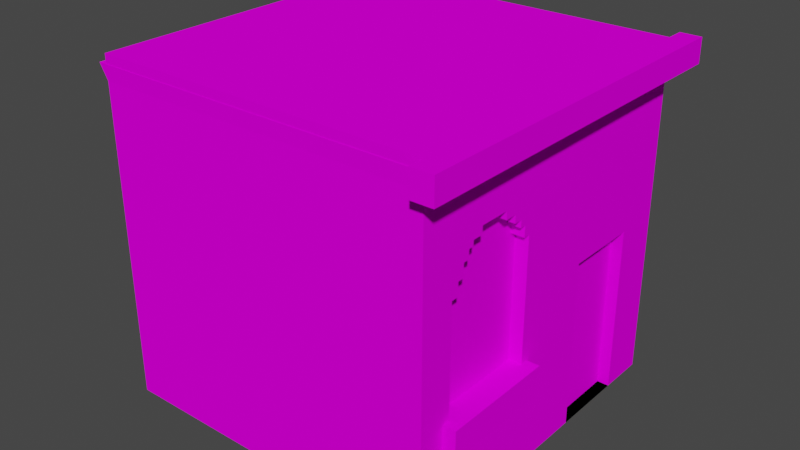 # Source: blend.blend  (saved by Blender 3.6.11; exported with 4.5.12 LTS)
import bpy
from mathutils import Matrix  # noqa: F401  (used for matrix-valued properties, if any)

bpy.ops.wm.read_factory_settings(use_empty=True)
scene = bpy.context.scene
scene.name = 'Scene'

# ---- collections
col_collection = bpy.data.collections.new('Collection'); scene.collection.children.link(col_collection)

# ---- images (referenced by path relative to the original .blend; pixels are not part of the script)
import os
ASSET_DIR = os.environ.get("B2B_ASSET_DIR", "")  # directory of the original .blend (textures are referenced by path, not embedded)
HERE = os.path.dirname(os.path.abspath(__file__))  # packed textures are extracted next to this script under _unpacked/

def load_image(name, relpath, width, height, colorspace="sRGB"):
    """Load a texture the original file referenced (path relative to the .blend, or extracted next to this script)."""
    p = next((c for c in (os.path.join(HERE, relpath), os.path.join(ASSET_DIR, relpath)) if relpath and os.path.exists(c)), "")
    if p:
        img = bpy.data.images.load(p, check_existing=True)
        img.name = name
    else:  # same state as the original file: an image datablock whose file is absent (Cycles renders it pink)
        img = bpy.data.images.new(name, width, height)
        img.source = "FILE"
        img.filepath = "//" + (relpath or name)
    img.colorspace_settings.name = colorspace
    return img
img_snipaste_2023_09_08_09_41_41_png = load_image('Snipaste_2023-09-08_09-41-41.png', 'Snipaste_2023-09-08_09-41-41.png', 1024, 1024, 'sRGB')

# ---- materials (node trees are filled in below, after node groups)
mat_material = bpy.data.materials.new('Material')
mat_material.alpha_threshold = 0.0
mat_material.use_transparent_shadow = False
mat_material.roughness = 0.5
mat_material.line_color = (0.0, 0.0, 0.0, 1.0)

# ---- material node trees
mat_material.use_nodes = True; mat_material.node_tree.nodes.clear()
_N = mat_material.node_tree.nodes; _L = mat_material.node_tree.links
n0 = _N.new('ShaderNodeOutputMaterial'); n0.name = 'Material Output'; n0.location = (300, 300)
n1 = _N.new('ShaderNodeBsdfPrincipled'); n1.name = 'Principled BSDF'; n1.location = (10, 300)
n1.distribution = 'GGX'
n1.subsurface_method = 'RANDOM_WALK_SKIN'
n1.inputs[3].default_value = 1.45
n1.inputs[13].default_value = 0.0
n1.inputs[27].default_value = (0.0, 0.0, 0.0, 1.0)
n1.inputs[28].default_value = 1.0
n2 = _N.new('ShaderNodeTexImage'); n2.name = '图像纹理'; n2.location = (-468, 199)
n2.image = img_snipaste_2023_09_08_09_41_41_png
_L.new(n1.outputs[0], n0.inputs[0])
_L.new(n2.outputs[0], n1.inputs[0])
n0.is_active_output = True

# ---- world
world_world = bpy.data.worlds.new('World'); scene.world = world_world
world_world.use_nodes = True; world_world.node_tree.nodes.clear()
_N = world_world.node_tree.nodes; _L = world_world.node_tree.links
n0 = _N.new('ShaderNodeOutputWorld'); n0.name = 'World Output'; n0.location = (300, 300)
n1 = _N.new('ShaderNodeBackground'); n1.name = 'Background'; n1.location = (10, 300)
n1.inputs[0].default_value = (0.05088, 0.05088, 0.05088, 1.0)
_L.new(n1.outputs[0], n0.inputs[0])
n0.is_active_output = True
world_world.color = (0.05088, 0.05088, 0.05088)
world_world.use_sun_shadow = False
world_world.sun_shadow_jitter_overblur = 0.0

# ---- meshes
me_cube = bpy.data.meshes.new('Cube')
me_cube.from_pydata([(1.0, 1.0, 1.0), (1.0, 1.0, -1.0), (1.0, -1.0, 1.0), (1.0, -1.0, -1.0), (-1.0, 1.0, 1.0), (-1.0, 1.0, -1.0), (-1.0, -1.0, 1.0), (-1.0, -1.0, -1.0), (-1.0, 0.2683, -1.0), (1.0, 0.2683, 1.0), (-1.0, 0.2683, 1.0), (1.0, 0.2683, -1.0), (-1.0, -0.842, -1.0), (1.0, -0.842, 1.0), (-1.0, -0.842, 1.0), (1.0, -0.842, -1.0), (-1.0, -0.1653, 1.0), (1.0, -0.1653, -1.0), (-1.0, -0.1653, -1.0), (1.0, -0.1653, 1.0), (1.0, 1.0, -0.007695), (-1.0, -1.0, -0.007695), (1.0, -1.0, -0.007695), (-1.0, 1.0, -0.007695), (1.0, 0.2683, -0.007695), (-1.0, 0.2683, -0.007695), (-1.0, -0.842, -0.007695), (1.0, -0.842, -0.007695), (1.0, -0.1653, -0.007695), (-1.0, -0.1653, -0.007695), (-1.0, 0.72, 1.0), (1.0, 0.72, -1.0), (-1.0, 0.72, -1.0), (1.0, 0.72, 1.0), (1.0, 0.72, -0.007695), (-1.0, 0.72, -0.007695), (1.0, 1.0, -0.5313), (1.0, -1.0, -0.5313), (-1.0, 1.0, -0.5313), (1.0, 0.2683, -0.5313), (-1.0, 0.2683, -0.5313), (-1.0, -0.842, -0.5313), (1.0, -0.842, -0.5313), (1.0, -0.1653, -0.5313), (-1.0, -0.1653, -0.5313), (-1.0, -1.0, -0.5313), (-1.0, 0.72, -0.5313), (1.0, 0.72, -0.5313), (-1.0, -1.0, -0.3683), (1.0, 1.0, -0.3683), (1.0, -1.0, -0.3683), (-1.0, 1.0, -0.3683), (1.0, 0.2683, -0.3683), (-1.0, 0.2683, -0.3683), (-1.0, -0.842, -0.3683), (1.0, -0.842, -0.3683), (1.0, -0.1653, -0.3683), (-1.0, -0.1653, -0.3683), (-1.0, 0.72, -0.3683), (1.0, 0.72, -0.3683), (1.073, -0.842, -0.3683), (1.073, -0.842, -0.5313), (1.073, -0.1653, -0.3683), (1.073, -0.1653, -0.5313), (0.9308, 0.2683, -0.5313), (0.9308, 0.2683, -1.0), (0.9308, 0.72, -0.007695), (0.9308, 0.2683, -0.007695), (0.9308, 0.72, -1.0), (0.9308, 0.72, -0.5313), (0.9308, 0.2683, -0.3683), (0.9308, 0.72, -0.3683), (-1.0, -1.0, 0.8565), (1.0, 1.0, 0.8565), (1.0, -1.0, 0.8565), (-1.0, 1.0, 0.8565), (1.0, 0.2683, 0.8565), (-1.0, 0.2683, 0.8565), (-1.0, -0.842, 0.8565), (1.0, -0.842, 0.8565), (1.0, -0.1653, 0.8565), (-1.0, -0.1653, 0.8565), (1.0, 0.72, 0.8565), (-1.0, 0.72, 0.8565), (-1.048, -1.003, 0.9451), (0.9523, 0.9966, 0.9451), (0.9523, -1.003, 0.9451), (-1.048, 0.9966, 0.9451), (0.9523, 0.2649, 0.9451), (-1.048, 0.2649, 0.9451), (-1.048, -0.8454, 0.9451), (0.9523, -0.8454, 0.9451), (0.9523, -0.1687, 0.9451), (-1.048, -0.1687, 0.9451), (0.9523, 0.7166, 0.9451), (-1.048, 0.7166, 0.9451), (1.126, -0.842, 1.0), (1.126, -1.0, 1.0), (1.126, 0.72, 1.0), (1.126, 0.2683, 1.0), (1.126, -0.1653, 1.0), (1.126, 1.0, 1.0), (1.126, 1.0, 0.8565), (1.126, -1.0, 0.8565), (1.126, 0.2683, 0.8565), (1.126, -0.842, 0.8565), (1.126, -0.1653, 0.8565), (1.126, 0.72, 0.8565), (1.0, -0.2153, -0.3683), (1.0, -0.7974, -0.3683), (1.0, -0.2153, -0.007695), (1.0, -0.7974, -0.007695), (1.0, -0.7974, 0.2651), (1.0, -0.755, 0.2651), (1.0, -0.755, 0.3427), (1.0, -0.7182, 0.3426), (1.0, -0.7182, 0.4198), (1.0, -0.6834, 0.4197), (1.0, -0.6834, 0.4714), (1.0, -0.6528, 0.4714), (1.0, -0.6528, 0.503), (1.0, -0.5885, 0.503), (1.0, -0.5885, 0.5478), (1.0, -0.4074, 0.5478), (1.0, -0.4074, 0.5019), (1.0, -0.3371, 0.5019), (1.0, -0.3371, 0.4565), (1.0, -0.2881, 0.4565), (1.0, -0.2881, 0.4148), (1.0, -0.2532, 0.4148), (1.0, -0.2532, 0.3511), (1.0, -0.2153, 0.3511), (1.0, -0.2153, 0.2617), (0.9238, -0.2153, -0.3683), (0.9238, -0.7974, -0.3683), (0.9238, -0.2153, -0.007695), (0.9238, -0.7974, -0.007695), (0.9238, -0.7974, 0.2651), (0.9238, -0.755, 0.2651), (0.9238, -0.755, 0.3427), (0.9238, -0.7182, 0.3426), (0.9238, -0.7182, 0.4198), (0.9238, -0.6834, 0.4197), (0.9238, -0.6834, 0.4714), (0.9238, -0.6528, 0.4714), (0.9238, -0.6528, 0.503), (0.9238, -0.5885, 0.503), (0.9238, -0.5885, 0.5478), (0.9238, -0.4074, 0.5478), (0.9238, -0.4074, 0.5019), (0.9238, -0.3371, 0.5019), (0.9238, -0.3371, 0.4565), (0.9238, -0.2881, 0.4565), (0.9238, -0.2881, 0.4148), (0.9238, -0.2532, 0.4148), (0.9238, -0.2532, 0.3511), (0.9238, -0.2153, 0.3511), (0.9238, -0.2153, 0.2617), (1.0, 1.11, 1.0), (1.0, 1.11, 0.8565), (1.126, 1.11, 0.8565), (1.126, 1.11, 1.0), (1.0, -1.094, 1.0), (1.0, -1.094, 0.8565), (1.126, -1.094, 1.0), (1.126, -1.094, 0.8565)], [], [(13, 14, 6, 2), (74, 2, 6, 72), (83, 30, 4, 75), (12, 15, 3, 7), (19, 13, 96, 100), (75, 4, 0, 73), (9, 19, 100, 99), (32, 31, 11, 8), (81, 16, 10, 77), (33, 30, 10, 9), (72, 6, 14, 78), (13, 2, 97, 96), (18, 17, 15, 12), (19, 16, 14, 13), (9, 10, 16, 19), (8, 11, 17, 18), (82, 73, 102, 107), (78, 14, 16, 81), (54, 26, 29, 57), (52, 24, 28, 56), (56, 28, 110, 108), (48, 21, 26, 54), (57, 29, 25, 53), (34, 24, 67, 66), (51, 23, 20, 49), (55, 27, 22, 50), (58, 35, 23, 51), (50, 22, 21, 48), (53, 25, 35, 58), (49, 20, 34, 59), (0, 4, 30, 33), (5, 1, 31, 32), (79, 80, 106, 105), (77, 10, 30, 83), (1, 36, 47, 31), (8, 40, 46, 32), (3, 37, 45, 7), (32, 46, 38, 5), (15, 42, 37, 3), (5, 38, 36, 1), (11, 31, 68, 65), (18, 44, 40, 8), (7, 45, 41, 12), (17, 43, 42, 15), (11, 39, 43, 17), (12, 41, 44, 18), (36, 49, 59, 47), (40, 53, 58, 46), (37, 50, 48, 45), (46, 58, 51, 38), (42, 55, 50, 37), (38, 51, 49, 36), (47, 59, 71, 69), (44, 57, 53, 40), (45, 48, 54, 41), (43, 56, 62, 63), (39, 52, 56, 43), (41, 54, 57, 44), (63, 62, 60, 61), (56, 108, 109, 55, 60, 62), (42, 43, 63, 61), (55, 42, 61, 60), (71, 66, 67, 70), (68, 69, 64, 65), (69, 71, 70, 64), (52, 39, 64, 70), (39, 11, 65, 64), (24, 52, 70, 67), (31, 47, 69, 68), (59, 34, 66, 71), (25, 77, 83, 35), (20, 73, 82, 34), (26, 78, 81, 29), (24, 76, 80, 28), (28, 80, 79, 27, 111, 112, 113, 114, 115, 116, 117, 118, 119, 120, 121, 122, 123, 124, 125, 126, 127, 128, 129, 130, 131, 132, 110), (21, 72, 78, 26), (29, 81, 77, 25), (34, 82, 76, 24), (23, 75, 73, 20), (27, 79, 74, 22), (35, 83, 75, 23), (22, 74, 72, 21), (80, 76, 88, 92), (75, 83, 95, 87), (83, 77, 89, 95), (76, 82, 94, 88), (79, 80, 92, 91), (72, 74, 86, 84), (82, 73, 85, 94), (73, 75, 87, 85), (78, 72, 84, 90), (81, 78, 90, 93), (74, 79, 91, 86), (77, 81, 93, 89), (105, 96, 97, 103), (107, 98, 99, 104), (106, 100, 96, 105), (104, 99, 100, 106), (102, 101, 98, 107), (74, 79, 105, 103), (0, 33, 98, 101), (0, 101, 161, 158), (80, 76, 104, 106), (76, 82, 107, 104), (2, 74, 163, 162), (33, 9, 99, 98), (135, 157, 156, 155, 154, 153, 152, 151, 150, 149, 148, 147, 146, 145, 144, 143, 142, 141, 140, 139, 138, 137, 136), (118, 117, 142, 143), (125, 124, 149, 150), (109, 111, 27, 55), (133, 135, 136, 134), (110, 132, 157, 135), (126, 125, 150, 151), (119, 118, 143, 144), (111, 109, 134, 136), (112, 111, 136, 137), (127, 126, 151, 152), (120, 119, 144, 145), (108, 110, 135, 133), (113, 112, 137, 138), (128, 127, 152, 153), (121, 120, 145, 146), (114, 113, 138, 139), (129, 128, 153, 154), (122, 121, 146, 147), (115, 114, 139, 140), (130, 129, 154, 155), (123, 122, 147, 148), (116, 115, 140, 141), (131, 130, 155, 156), (109, 108, 133, 134), (124, 123, 148, 149), (117, 116, 141, 142), (132, 131, 156, 157), (159, 158, 161, 160), (101, 102, 160, 161), (102, 73, 159, 160), (73, 0, 158, 159), (162, 163, 165, 164), (74, 103, 165, 163), (97, 2, 162, 164), (103, 97, 164, 165)])
_uv = me_cube.uv_layers.new(name='UVMap')
_uv.uv.foreach_set('vector', [0.07126, 0.9993, 0.2633, 1.249, 0.2002, 1.249, -0.008301, 0.9993, -0.007469, 0.9275, -0.008301, 0.9993, -0.04971, 0.9992, -0.04969, 0.9274, 1.208, 0.9278, 1.207, 0.9996, 1.249, 0.9996, 1.25, 0.9278, 0.2648, -0.251, 0.08196, -0.001032, 0.003289, -0.00105, 0.2007, -0.251, 0.412, 0.9994, 0.07126, 0.9993, 0.07126, 0.9993, 0.412, 0.9994, 1.25, 0.9278, 1.249, 0.9996, 0.9989, 0.9995, 0.9989, 0.9277, 0.6304, 0.9994, 0.412, 0.9994, 0.412, 0.9994, 0.6304, 0.9994, 0.8991, -0.2509, 0.8597, -0.0008593, 0.6348, -0.0009093, 0.7157, -0.2509, 1.075, 0.9278, 1.075, 0.9996, 1.14, 0.9996, 1.14, 0.9278, 0.8579, 0.9995, 0.887, 1.249, 0.7066, 1.249, 0.6304, 0.9994, 0.9503, 0.9278, 0.9503, 0.9996, 0.9739, 0.9996, 0.974, 0.9278, 0.07126, 0.9993, -0.008301, 0.9993, -0.008301, 0.9993, 0.07126, 0.9993, 0.5396, -0.251, 0.4189, -0.0009572, 0.08196, -0.001032, 0.2648, -0.251, 0.412, 0.9994, 0.5335, 1.249, 0.2633, 1.249, 0.07126, 0.9993, 0.6304, 0.9994, 0.7066, 1.249, 0.5335, 1.249, 0.412, 0.9994, 0.7157, -0.2509, 0.6348, -0.0009093, 0.4189, -0.0009572, 0.5396, -0.251, 0.858, 0.9277, 0.9989, 0.9277, 0.9989, 0.9277, 0.858, 0.9277, 0.974, 0.9278, 0.9739, 0.9996, 1.075, 0.9996, 1.075, 0.9278, 0.9748, 0.3152, 0.9746, 0.4955, 1.078, 0.4956, 1.079, 0.3152, 0.6334, 0.315, 0.6326, 0.4954, 0.4155, 0.4954, 0.4167, 0.315, 0.4167, 0.315, 0.4155, 0.4954, 0.3905, 0.4954, 0.3918, 0.315, 0.9505, 0.3152, 0.9504, 0.4955, 0.9746, 0.4955, 0.9748, 0.3152, 1.079, 0.3152, 1.078, 0.4956, 1.144, 0.4956, 1.146, 0.3152, 0.8588, 0.4955, 0.6326, 0.4954, 0.6326, 0.4954, 0.8588, 0.4955, 1.258, 0.3152, 1.256, 0.4956, 0.999, 0.4955, 0.9991, 0.3151, 0.07858, 0.3149, 0.07665, 0.4953, -0.002462, 0.4953, -0.0003717, 0.3149, 1.215, 0.3152, 1.213, 0.4956, 1.256, 0.4956, 1.258, 0.3152, -0.0003717, 0.3149, -0.002462, 0.4953, -0.04957, 0.4952, -0.04952, 0.3148, 1.146, 0.3152, 1.144, 0.4956, 1.213, 0.4956, 1.215, 0.3152, 0.9991, 0.3151, 0.999, 0.4955, 0.8588, 0.4955, 0.8591, 0.3151, 0.9989, 0.9995, 0.9988, 1.25, 0.887, 1.249, 0.8579, 0.9995, 1.013, -0.2508, 0.9991, -0.0008284, 0.8597, -0.0008593, 0.8991, -0.2509, 0.07203, 0.9275, 0.4125, 0.9276, 0.4125, 0.9276, 0.07203, 0.9275, 1.14, 0.9278, 1.14, 0.9996, 1.207, 0.9996, 1.208, 0.9278, 0.9991, -0.0008284, 0.9991, 0.2336, 0.8593, 0.2336, 0.8597, -0.0008593, 1.149, -0.0007529, 1.146, 0.2337, 1.216, 0.2337, 1.219, -0.0007437, 0.003289, -0.00105, 0.0005726, 0.2334, -0.0495, 0.2333, -0.04943, -0.00114, 1.219, -0.0007437, 1.216, 0.2337, 1.259, 0.2337, 1.263, -0.000738, 0.08196, -0.001032, 0.07945, 0.2334, 0.0005726, 0.2334, 0.003289, -0.00105, 1.263, -0.000738, 1.259, 0.2337, 0.9991, 0.2336, 0.9991, -0.0008284, 0.6348, -0.0009093, 0.8597, -0.0008593, 0.8597, -0.0008593, 0.6348, -0.0009093, 1.081, -0.0007616, 1.079, 0.2337, 1.146, 0.2337, 1.149, -0.0007529, 0.9506, -0.0007785, 0.9505, 0.2336, 0.9749, 0.2337, 0.9752, -0.0007753, 0.4189, -0.0009572, 0.4173, 0.2335, 0.07945, 0.2334, 0.08196, -0.001032, 0.6348, -0.0009093, 0.6338, 0.2335, 0.4173, 0.2335, 0.4189, -0.0009572, 0.9752, -0.0007753, 0.9749, 0.2337, 1.079, 0.2337, 1.081, -0.0007616, 0.9991, 0.2336, 0.9991, 0.3151, 0.8591, 0.3151, 0.8593, 0.2336, 1.146, 0.2337, 1.146, 0.3152, 1.215, 0.3152, 1.216, 0.2337, 0.0005726, 0.2334, -0.0003717, 0.3149, -0.04952, 0.3148, -0.0495, 0.2333, 1.216, 0.2337, 1.215, 0.3152, 1.258, 0.3152, 1.259, 0.2337, 0.07945, 0.2334, 0.07858, 0.3149, -0.0003717, 0.3149, 0.0005726, 0.2334, 1.259, 0.2337, 1.258, 0.3152, 0.9991, 0.3151, 0.9991, 0.2336, 0.8593, 0.2336, 0.8591, 0.3151, 0.8591, 0.3151, 0.8593, 0.2336, 1.079, 0.2337, 1.079, 0.3152, 1.146, 0.3152, 1.146, 0.2337, 0.9505, 0.2336, 0.9505, 0.3152, 0.9748, 0.3152, 0.9749, 0.2337, 0.4173, 0.2335, 0.4167, 0.315, 0.4167, 0.315, 0.4173, 0.2335, 0.6338, 0.2335, 0.6334, 0.315, 0.4167, 0.315, 0.4173, 0.2335, 0.9749, 0.2337, 0.9748, 0.3152, 1.079, 0.3152, 1.079, 0.2337, 0.4173, 0.2335, 0.4167, 0.315, 0.07858, 0.3149, 0.07945, 0.2334, 0.4167, 0.315, 0.3918, 0.315, 0.1009, 0.3149, 0.07858, 0.3149, 0.07858, 0.3149, 0.4167, 0.315, 0.07945, 0.2334, 0.4173, 0.2335, 0.4173, 0.2335, 0.07945, 0.2334, 0.07858, 0.3149, 0.07945, 0.2334, 0.07945, 0.2334, 0.07858, 0.3149, 0.8591, 0.3151, 0.8588, 0.4955, 0.6326, 0.4954, 0.6334, 0.315, 0.8597, -0.0008593, 0.8593, 0.2336, 0.6338, 0.2335, 0.6348, -0.0009093, 0.8593, 0.2336, 0.8591, 0.3151, 0.6334, 0.315, 0.6338, 0.2335, 0.6334, 0.315, 0.6338, 0.2335, 0.6338, 0.2335, 0.6334, 0.315, 0.6338, 0.2335, 0.6348, -0.0009093, 0.6348, -0.0009093, 0.6338, 0.2335, 0.6326, 0.4954, 0.6334, 0.315, 0.6334, 0.315, 0.6326, 0.4954, 0.8597, -0.0008593, 0.8593, 0.2336, 0.8593, 0.2336, 0.8597, -0.0008593, 0.8591, 0.3151, 0.8588, 0.4955, 0.8588, 0.4955, 0.8591, 0.3151, 1.144, 0.4956, 1.14, 0.9278, 1.208, 0.9278, 1.213, 0.4956, 0.999, 0.4955, 0.9989, 0.9277, 0.858, 0.9277, 0.8588, 0.4955, 0.9746, 0.4955, 0.974, 0.9278, 1.075, 0.9278, 1.078, 0.4956, 0.6326, 0.4954, 0.6307, 0.9276, 0.4125, 0.9276, 0.4155, 0.4954, 0.4155, 0.4954, 0.4125, 0.9276, 0.07203, 0.9275, 0.07665, 0.4953, 0.099, 0.4953, 0.0976, 0.6317, 0.1188, 0.6317, 0.1185, 0.6705, 0.1369, 0.6705, 0.1365, 0.7091, 0.154, 0.7091, 0.1537, 0.7349, 0.1691, 0.7349, 0.1689, 0.7508, 0.2012, 0.7508, 0.201, 0.7732, 0.292, 0.7732, 0.2922, 0.7502, 0.3275, 0.7502, 0.3277, 0.7275, 0.3523, 0.7275, 0.3524, 0.7067, 0.3699, 0.7067, 0.3702, 0.6748, 0.3892, 0.6748, 0.3895, 0.6301, 0.3905, 0.4954, 0.9504, 0.4955, 0.9503, 0.9278, 0.974, 0.9278, 0.9746, 0.4955, 1.078, 0.4956, 1.075, 0.9278, 1.14, 0.9278, 1.144, 0.4956, 0.8588, 0.4955, 0.858, 0.9277, 0.6307, 0.9276, 0.6326, 0.4954, 1.256, 0.4956, 1.25, 0.9278, 0.9989, 0.9277, 0.999, 0.4955, 0.07665, 0.4953, 0.07203, 0.9275, -0.007469, 0.9275, -0.002462, 0.4953, 1.213, 0.4956, 1.208, 0.9278, 1.25, 0.9278, 1.256, 0.4956, -0.002462, 0.4953, -0.007469, 0.9275, -0.04969, 0.9274, -0.04957, 0.4952, 0.4125, 0.9276, 0.6307, 0.9276, 0.6307, 0.9276, 0.4125, 0.9276, 1.25, 0.9278, 1.208, 0.9278, 1.208, 0.9278, 1.25, 0.9278, 1.208, 0.9278, 1.14, 0.9278, 1.14, 0.9278, 1.208, 0.9278, 0.6307, 0.9276, 0.858, 0.9277, 0.858, 0.9277, 0.6307, 0.9276, 0.07203, 0.9275, 0.4125, 0.9276, 0.4125, 0.9276, 0.07203, 0.9275, -0.04969, 0.9274, -0.007469, 0.9275, -0.007469, 0.9275, -0.04969, 0.9274, 0.858, 0.9277, 0.9989, 0.9277, 0.9989, 0.9277, 0.858, 0.9277, 0.9989, 0.9277, 1.25, 0.9278, 1.25, 0.9278, 0.9989, 0.9277, 0.974, 0.9278, 0.9503, 0.9278, 0.9503, 0.9278, 0.974, 0.9278, 1.075, 0.9278, 0.974, 0.9278, 0.974, 0.9278, 1.075, 0.9278, -0.007469, 0.9275, 0.07203, 0.9275, 0.07203, 0.9275, -0.007469, 0.9275, 1.14, 0.9278, 1.075, 0.9278, 1.075, 0.9278, 1.14, 0.9278, 0.07203, 0.9275, 0.07126, 0.9993, -0.008301, 0.9993, -0.007469, 0.9275, 0.858, 0.9277, 0.8579, 0.9995, 0.6304, 0.9994, 0.6307, 0.9276, 0.4125, 0.9276, 0.412, 0.9994, 0.07126, 0.9993, 0.07203, 0.9275, 0.6307, 0.9276, 0.6304, 0.9994, 0.412, 0.9994, 0.4125, 0.9276, 0.9989, 0.9277, 0.9989, 0.9995, 0.8579, 0.9995, 0.858, 0.9277, -0.007469, 0.9275, 0.07203, 0.9275, 0.07203, 0.9275, -0.007469, 0.9275, 0.9989, 0.9995, 0.8579, 0.9995, 0.8579, 0.9995, 0.9989, 0.9995, 0.9989, 0.9995, 0.9989, 0.9995, 0.9989, 0.9995, 0.9989, 0.9995, 0.4125, 0.9276, 0.6307, 0.9276, 0.6307, 0.9276, 0.4125, 0.9276, 0.6307, 0.9276, 0.858, 0.9277, 0.858, 0.9277, 0.6307, 0.9276, -0.008301, 0.9993, -0.007469, 0.9275, -0.007469, 0.9275, -0.008301, 0.9993, 0.8579, 0.9995, 0.6304, 0.9994, 0.6304, 0.9994, 0.8579, 0.9995, 0.3905, 0.4954, 0.3895, 0.6301, 0.3892, 0.6748, 0.3702, 0.6748, 0.3699, 0.7067, 0.3524, 0.7067, 0.3523, 0.7275, 0.3277, 0.7275, 0.3275, 0.7502, 0.2922, 0.7502, 0.292, 0.7732, 0.201, 0.7732, 0.2012, 0.7508, 0.1689, 0.7508, 0.1691, 0.7349, 0.1537, 0.7349, 0.154, 0.7091, 0.1365, 0.7091, 0.1369, 0.6705, 0.1185, 0.6705, 0.1188, 0.6317, 0.0976, 0.6317, 0.099, 0.4953, 0.1537, 0.7349, 0.154, 0.7091, 0.154, 0.7091, 0.1537, 0.7349, 0.3275, 0.7502, 0.2922, 0.7502, 0.2922, 0.7502, 0.3275, 0.7502, 0.1009, 0.3149, 0.099, 0.4953, 0.07665, 0.4953, 0.07858, 0.3149, 0.3918, 0.315, 0.3905, 0.4954, 0.099, 0.4953, 0.1009, 0.3149, 0.3905, 0.4954, 0.3895, 0.6301, 0.3895, 0.6301, 0.3905, 0.4954, 0.3277, 0.7275, 0.3275, 0.7502, 0.3275, 0.7502, 0.3277, 0.7275, 0.1691, 0.7349, 0.1537, 0.7349, 0.1537, 0.7349, 0.1691, 0.7349, 0.099, 0.4953, 0.1009, 0.3149, 0.1009, 0.3149, 0.099, 0.4953, 0.0976, 0.6317, 0.099, 0.4953, 0.099, 0.4953, 0.0976, 0.6317, 0.3523, 0.7275, 0.3277, 0.7275, 0.3277, 0.7275, 0.3523, 0.7275, 0.1689, 0.7508, 0.1691, 0.7349, 0.1691, 0.7349, 0.1689, 0.7508, 0.3918, 0.315, 0.3905, 0.4954, 0.3905, 0.4954, 0.3918, 0.315, 0.1188, 0.6317, 0.0976, 0.6317, 0.0976, 0.6317, 0.1188, 0.6317, 0.3524, 0.7067, 0.3523, 0.7275, 0.3523, 0.7275, 0.3524, 0.7067, 0.2012, 0.7508, 0.1689, 0.7508, 0.1689, 0.7508, 0.2012, 0.7508, 0.1185, 0.6705, 0.1188, 0.6317, 0.1188, 0.6317, 0.1185, 0.6705, 0.3699, 0.7067, 0.3524, 0.7067, 0.3524, 0.7067, 0.3699, 0.7067, 0.201, 0.7732, 0.2012, 0.7508, 0.2012, 0.7508, 0.201, 0.7732, 0.1369, 0.6705, 0.1185, 0.6705, 0.1185, 0.6705, 0.1369, 0.6705, 0.3702, 0.6748, 0.3699, 0.7067, 0.3699, 0.7067, 0.3702, 0.6748, 0.292, 0.7732, 0.201, 0.7732, 0.201, 0.7732, 0.292, 0.7732, 0.1365, 0.7091, 0.1369, 0.6705, 0.1369, 0.6705, 0.1365, 0.7091, 0.3892, 0.6748, 0.3702, 0.6748, 0.3702, 0.6748, 0.3892, 0.6748, 0.1009, 0.3149, 0.3918, 0.315, 0.3918, 0.315, 0.1009, 0.3149, 0.2922, 0.7502, 0.292, 0.7732, 0.292, 0.7732, 0.2922, 0.7502, 0.154, 0.7091, 0.1365, 0.7091, 0.1365, 0.7091, 0.154, 0.7091, 0.3895, 0.6301, 0.3892, 0.6748, 0.3892, 0.6748, 0.3895, 0.6301, 0.9989, 0.9277, 0.9989, 0.9995, 0.9989, 0.9995, 0.9989, 0.9277, 0.9989, 0.9995, 0.9989, 0.9277, 0.9989, 0.9277, 0.9989, 0.9995, 0.9989, 0.9277, 0.9989, 0.9277, 0.9989, 0.9277, 0.9989, 0.9277, 0.9989, 0.9277, 0.9989, 0.9995, 0.9989, 0.9995, 0.9989, 0.9277, -0.008301, 0.9993, -0.007469, 0.9275, -0.007469, 0.9275, -0.008301, 0.9993, -0.007469, 0.9275, -0.007469, 0.9275, -0.007469, 0.9275, -0.007469, 0.9275, -0.008301, 0.9993, -0.008301, 0.9993, -0.008301, 0.9993, -0.008301, 0.9993, -0.007469, 0.9275, -0.008301, 0.9993, -0.008301, 0.9993, -0.007469, 0.9275])
me_cube.materials.append(mat_material)
me_cube.use_mirror_vertex_groups = False
me_cube.update()

# ---- objects
ob_cube = bpy.data.objects.new('Cube', me_cube)

# ---- transforms, parenting, visibility, modifiers, constraints
ob_cube.location = (0.0, 0.0, 0.0)
ob_cube.lock_rotations_4d = False
ob_cube.empty_display_type = 'ARROWS'
ob_cube.lineart.crease_threshold = 0.0

# ---- collection membership
col_collection.objects.link(ob_cube)

# ---- scene / render settings (as saved in the file)
scene.frame_start = 1; scene.frame_end = 250; scene.frame_set(1)
scene.render.engine = 'BLENDER_EEVEE_NEXT'
scene.cycles.sampling_pattern = 'TABULATED_SOBOL'
scene.view_settings.view_transform = 'Filmic'
bpy.context.view_layer.update()

# ---- added for rendering (the .blend has no active camera and no usable light): camera, sun
cam_auto = bpy.data.cameras.new('AutoCamera')
cam_auto.lens = 50.0
cam_auto.sensor_width = 36.0
cam_auto.clip_end = 1000.0
ob_auto_camera = bpy.data.objects.new('AutoCamera', cam_auto)
scene.collection.objects.link(ob_auto_camera)
ob_auto_camera.location = (3.44874, -4.08401, 2.72775)
ob_auto_camera.rotation_euler = (1.09748, -7.21219e-08, 0.694738)
scene.camera = ob_auto_camera
light_auto_sun = bpy.data.lights.new('AutoSun', 'SUN')
light_auto_sun.energy = 3.0
light_auto_sun.angle = 0.0523599
ob_auto_sun = bpy.data.objects.new('AutoSun', light_auto_sun)
scene.collection.objects.link(ob_auto_sun)
ob_auto_sun.rotation_euler = (0.872665, 0.174533, 0.523599)
bpy.context.view_layer.update()

